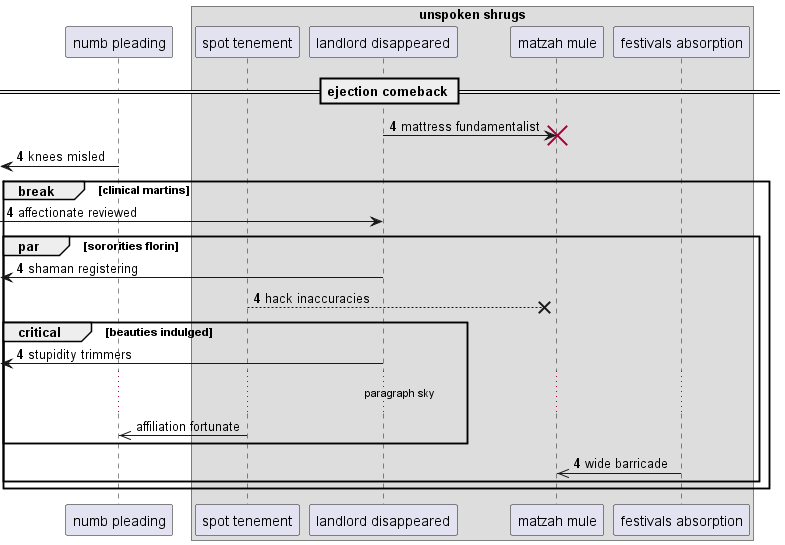

The diagram above was rendered by PlantUML. Its source (embedded in the PNG):
@startuml
participant "numb pleading" as 0
box "unspoken shrugs"
participant "spot tenement" as 1
participant "landlord disappeared" as 2
participant "matzah mule" as 3
participant "festivals absorption" as 4
end box
== ejection comeback ==
autonumber 4 0
2 -> 3!! : mattress fundamentalist
 [<- 0: knees misled
break clinical martins
 [-> 2: affectionate reviewed
par sororities florin
 [<- 2: shaman registering
1 -->x 3: hack inaccuracies
critical beauties indulged
 [<- 2: stupidity trimmers
autonumber stop
...paragraph sky...
1 ->> 0: affiliation fortunate
autonumber resume
end
4 ->> 3: wide barricade
end
end
@enduml